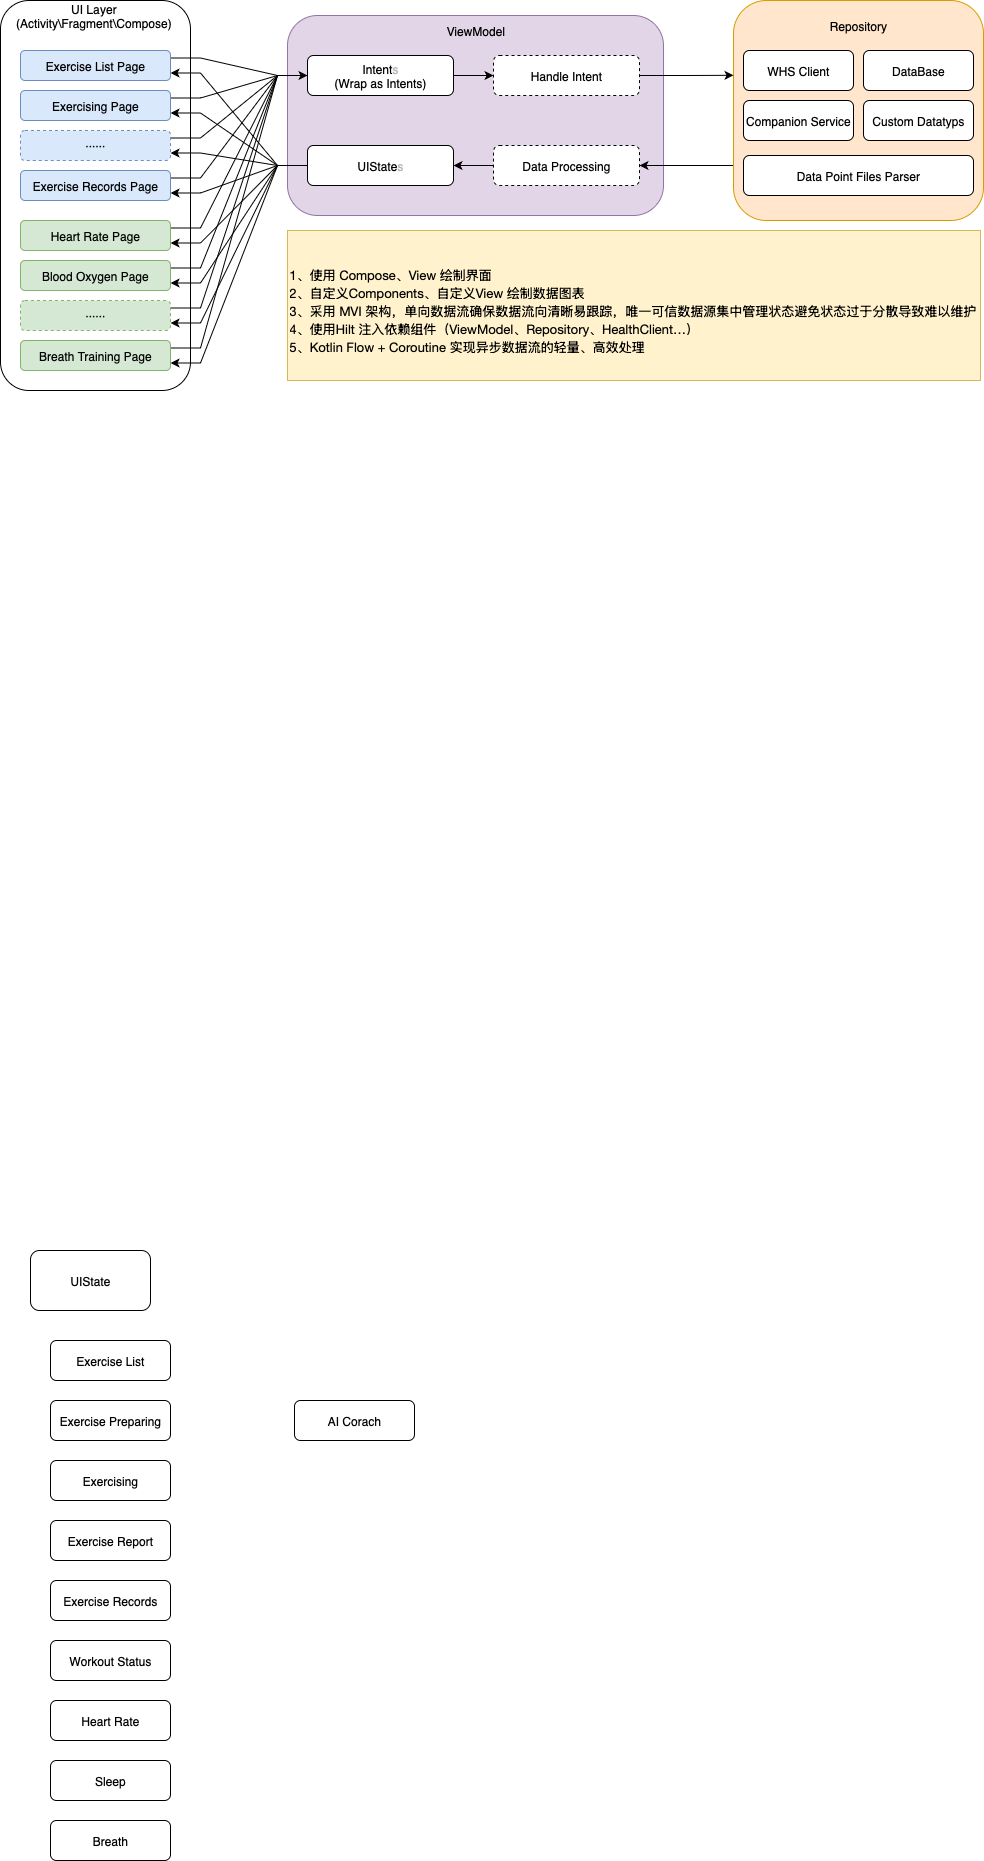

The diagram above was exported from draw.io. Its source (the exported page's mxGraphModel, read from the mxfile embedded in the PNG):
<mxGraphModel dx="1410" dy="-378" grid="1" gridSize="10" guides="1" tooltips="1" connect="1" arrows="1" fold="1" page="1" pageScale="1" pageWidth="827" pageHeight="1169" math="0" shadow="0">
  <root>
    <mxCell id="0" />
    <mxCell id="1" parent="0" />
    <mxCell id="gVK-SHgWHHWxs3bkRkGg-60" value="" style="rounded=1;whiteSpace=wrap;html=1;fillColor=#e1d5e7;strokeColor=#9673a6;" vertex="1" parent="1">
      <mxGeometry x="387" y="1225" width="376" height="200" as="geometry" />
    </mxCell>
    <mxCell id="gVK-SHgWHHWxs3bkRkGg-6" value="" style="rounded=1;whiteSpace=wrap;html=1;" vertex="1" parent="1">
      <mxGeometry x="100" y="1210" width="190" height="390" as="geometry" />
    </mxCell>
    <mxCell id="gVK-SHgWHHWxs3bkRkGg-12" value="Exercise List" style="rounded=1;whiteSpace=wrap;html=1;" vertex="1" parent="1">
      <mxGeometry x="150" y="2550" width="120" height="40" as="geometry" />
    </mxCell>
    <mxCell id="gVK-SHgWHHWxs3bkRkGg-13" value="Exercise Preparing" style="rounded=1;whiteSpace=wrap;html=1;" vertex="1" parent="1">
      <mxGeometry x="150" y="2610" width="120" height="40" as="geometry" />
    </mxCell>
    <mxCell id="gVK-SHgWHHWxs3bkRkGg-14" value="Exercising" style="rounded=1;whiteSpace=wrap;html=1;" vertex="1" parent="1">
      <mxGeometry x="150" y="2670" width="120" height="40" as="geometry" />
    </mxCell>
    <mxCell id="gVK-SHgWHHWxs3bkRkGg-15" value="Exercise Report" style="rounded=1;whiteSpace=wrap;html=1;" vertex="1" parent="1">
      <mxGeometry x="150" y="2730" width="120" height="40" as="geometry" />
    </mxCell>
    <mxCell id="gVK-SHgWHHWxs3bkRkGg-16" value="Exercise Records" style="rounded=1;whiteSpace=wrap;html=1;" vertex="1" parent="1">
      <mxGeometry x="150" y="2790" width="120" height="40" as="geometry" />
    </mxCell>
    <mxCell id="gVK-SHgWHHWxs3bkRkGg-17" value="Heart Rate" style="rounded=1;whiteSpace=wrap;html=1;" vertex="1" parent="1">
      <mxGeometry x="150" y="2910" width="120" height="40" as="geometry" />
    </mxCell>
    <mxCell id="gVK-SHgWHHWxs3bkRkGg-18" value="Sleep" style="rounded=1;whiteSpace=wrap;html=1;" vertex="1" parent="1">
      <mxGeometry x="150" y="2970" width="120" height="40" as="geometry" />
    </mxCell>
    <mxCell id="gVK-SHgWHHWxs3bkRkGg-19" value="Workout Status" style="rounded=1;whiteSpace=wrap;html=1;" vertex="1" parent="1">
      <mxGeometry x="150" y="2850" width="120" height="40" as="geometry" />
    </mxCell>
    <mxCell id="gVK-SHgWHHWxs3bkRkGg-20" value="AI Corach" style="rounded=1;whiteSpace=wrap;html=1;" vertex="1" parent="1">
      <mxGeometry x="394" y="2610" width="120" height="40" as="geometry" />
    </mxCell>
    <mxCell id="gVK-SHgWHHWxs3bkRkGg-21" value="Breath" style="rounded=1;whiteSpace=wrap;html=1;" vertex="1" parent="1">
      <mxGeometry x="150" y="3030" width="120" height="40" as="geometry" />
    </mxCell>
    <mxCell id="gVK-SHgWHHWxs3bkRkGg-22" value="UI Layer&lt;div&gt;(Activity\Fragment\Compose)&lt;/div&gt;" style="text;html=1;align=center;verticalAlign=middle;whiteSpace=wrap;rounded=0;" vertex="1" parent="1">
      <mxGeometry x="111.25" y="1210" width="165" height="30" as="geometry" />
    </mxCell>
    <mxCell id="gVK-SHgWHHWxs3bkRkGg-32" style="rounded=0;orthogonalLoop=1;jettySize=auto;html=1;exitX=1;exitY=0.25;exitDx=0;exitDy=0;entryX=0;entryY=0.5;entryDx=0;entryDy=0;endArrow=none;endFill=0;edgeStyle=entityRelationEdgeStyle;" edge="1" parent="1" source="gVK-SHgWHHWxs3bkRkGg-23" target="gVK-SHgWHHWxs3bkRkGg-31">
      <mxGeometry relative="1" as="geometry" />
    </mxCell>
    <mxCell id="gVK-SHgWHHWxs3bkRkGg-23" value="Exercise List Page" style="rounded=1;whiteSpace=wrap;html=1;fillColor=#dae8fc;strokeColor=#6c8ebf;" vertex="1" parent="1">
      <mxGeometry x="120" y="1260" width="150" height="30" as="geometry" />
    </mxCell>
    <mxCell id="gVK-SHgWHHWxs3bkRkGg-33" style="rounded=0;orthogonalLoop=1;jettySize=auto;html=1;exitX=1;exitY=0.25;exitDx=0;exitDy=0;entryX=0;entryY=0.5;entryDx=0;entryDy=0;endArrow=none;endFill=0;edgeStyle=entityRelationEdgeStyle;" edge="1" parent="1" source="gVK-SHgWHHWxs3bkRkGg-24" target="gVK-SHgWHHWxs3bkRkGg-31">
      <mxGeometry relative="1" as="geometry" />
    </mxCell>
    <mxCell id="gVK-SHgWHHWxs3bkRkGg-24" value="Exercising Page" style="rounded=1;whiteSpace=wrap;html=1;fillColor=#dae8fc;strokeColor=#6c8ebf;" vertex="1" parent="1">
      <mxGeometry x="120" y="1300" width="150" height="30" as="geometry" />
    </mxCell>
    <mxCell id="gVK-SHgWHHWxs3bkRkGg-34" style="rounded=0;orthogonalLoop=1;jettySize=auto;html=1;exitX=1;exitY=0.25;exitDx=0;exitDy=0;entryX=0;entryY=0.5;entryDx=0;entryDy=0;endArrow=none;endFill=0;edgeStyle=entityRelationEdgeStyle;" edge="1" parent="1" source="gVK-SHgWHHWxs3bkRkGg-25" target="gVK-SHgWHHWxs3bkRkGg-31">
      <mxGeometry relative="1" as="geometry" />
    </mxCell>
    <mxCell id="gVK-SHgWHHWxs3bkRkGg-25" value="······" style="rounded=1;whiteSpace=wrap;html=1;fillColor=#dae8fc;strokeColor=#6c8ebf;dashed=1;" vertex="1" parent="1">
      <mxGeometry x="120" y="1340" width="150" height="30" as="geometry" />
    </mxCell>
    <mxCell id="gVK-SHgWHHWxs3bkRkGg-36" style="rounded=0;orthogonalLoop=1;jettySize=auto;html=1;exitX=1;exitY=0.25;exitDx=0;exitDy=0;entryX=0;entryY=0.5;entryDx=0;entryDy=0;endArrow=none;endFill=0;edgeStyle=entityRelationEdgeStyle;" edge="1" parent="1" source="gVK-SHgWHHWxs3bkRkGg-26" target="gVK-SHgWHHWxs3bkRkGg-31">
      <mxGeometry relative="1" as="geometry" />
    </mxCell>
    <mxCell id="gVK-SHgWHHWxs3bkRkGg-26" value="Heart Rate Page" style="rounded=1;whiteSpace=wrap;html=1;fillColor=#d5e8d4;strokeColor=#82b366;" vertex="1" parent="1">
      <mxGeometry x="120" y="1430" width="150" height="30" as="geometry" />
    </mxCell>
    <mxCell id="gVK-SHgWHHWxs3bkRkGg-37" style="rounded=0;orthogonalLoop=1;jettySize=auto;html=1;exitX=1;exitY=0.25;exitDx=0;exitDy=0;entryX=0;entryY=0.5;entryDx=0;entryDy=0;endArrow=none;endFill=0;edgeStyle=entityRelationEdgeStyle;" edge="1" parent="1" source="gVK-SHgWHHWxs3bkRkGg-27" target="gVK-SHgWHHWxs3bkRkGg-31">
      <mxGeometry relative="1" as="geometry" />
    </mxCell>
    <mxCell id="gVK-SHgWHHWxs3bkRkGg-27" value="Blood Oxygen Page" style="rounded=1;whiteSpace=wrap;html=1;fillColor=#d5e8d4;strokeColor=#82b366;" vertex="1" parent="1">
      <mxGeometry x="120" y="1470" width="150" height="30" as="geometry" />
    </mxCell>
    <mxCell id="gVK-SHgWHHWxs3bkRkGg-39" style="rounded=0;orthogonalLoop=1;jettySize=auto;html=1;exitX=1;exitY=0.25;exitDx=0;exitDy=0;entryX=0;entryY=0.5;entryDx=0;entryDy=0;endArrow=none;endFill=0;edgeStyle=entityRelationEdgeStyle;" edge="1" parent="1" source="gVK-SHgWHHWxs3bkRkGg-28" target="gVK-SHgWHHWxs3bkRkGg-31">
      <mxGeometry relative="1" as="geometry" />
    </mxCell>
    <mxCell id="gVK-SHgWHHWxs3bkRkGg-28" value="Breath Training Page" style="rounded=1;whiteSpace=wrap;html=1;fillColor=#d5e8d4;strokeColor=#82b366;" vertex="1" parent="1">
      <mxGeometry x="120" y="1550" width="150" height="30" as="geometry" />
    </mxCell>
    <mxCell id="gVK-SHgWHHWxs3bkRkGg-38" style="rounded=0;orthogonalLoop=1;jettySize=auto;html=1;exitX=1;exitY=0.25;exitDx=0;exitDy=0;entryX=0;entryY=0.5;entryDx=0;entryDy=0;endArrow=none;endFill=0;edgeStyle=entityRelationEdgeStyle;" edge="1" parent="1" source="gVK-SHgWHHWxs3bkRkGg-29" target="gVK-SHgWHHWxs3bkRkGg-31">
      <mxGeometry relative="1" as="geometry" />
    </mxCell>
    <mxCell id="gVK-SHgWHHWxs3bkRkGg-29" value="······" style="rounded=1;whiteSpace=wrap;html=1;fillColor=#d5e8d4;strokeColor=#82b366;dashed=1;" vertex="1" parent="1">
      <mxGeometry x="120" y="1510" width="150" height="30" as="geometry" />
    </mxCell>
    <mxCell id="gVK-SHgWHHWxs3bkRkGg-35" style="rounded=0;orthogonalLoop=1;jettySize=auto;html=1;exitX=1;exitY=0.25;exitDx=0;exitDy=0;entryX=0;entryY=0.5;entryDx=0;entryDy=0;endArrow=classic;endFill=1;edgeStyle=entityRelationEdgeStyle;" edge="1" parent="1" source="gVK-SHgWHHWxs3bkRkGg-30" target="gVK-SHgWHHWxs3bkRkGg-31">
      <mxGeometry relative="1" as="geometry" />
    </mxCell>
    <mxCell id="gVK-SHgWHHWxs3bkRkGg-30" value="Exercise Records Page" style="rounded=1;whiteSpace=wrap;html=1;fillColor=#dae8fc;strokeColor=#6c8ebf;" vertex="1" parent="1">
      <mxGeometry x="120" y="1380" width="150" height="30" as="geometry" />
    </mxCell>
    <mxCell id="gVK-SHgWHHWxs3bkRkGg-63" style="edgeStyle=orthogonalEdgeStyle;rounded=0;orthogonalLoop=1;jettySize=auto;html=1;entryX=0;entryY=0.5;entryDx=0;entryDy=0;" edge="1" parent="1" source="gVK-SHgWHHWxs3bkRkGg-31" target="gVK-SHgWHHWxs3bkRkGg-62">
      <mxGeometry relative="1" as="geometry" />
    </mxCell>
    <mxCell id="gVK-SHgWHHWxs3bkRkGg-31" value="Intent&lt;span style=&quot;color: rgb(179, 179, 179);&quot;&gt;s&lt;/span&gt;&lt;div&gt;(Wrap as Intents)&lt;/div&gt;" style="rounded=1;whiteSpace=wrap;html=1;" vertex="1" parent="1">
      <mxGeometry x="407" y="1265" width="146" height="40" as="geometry" />
    </mxCell>
    <mxCell id="gVK-SHgWHHWxs3bkRkGg-40" value="UIState" style="rounded=1;whiteSpace=wrap;html=1;" vertex="1" parent="1">
      <mxGeometry x="130" y="2460" width="120" height="60" as="geometry" />
    </mxCell>
    <mxCell id="gVK-SHgWHHWxs3bkRkGg-52" style="edgeStyle=entityRelationEdgeStyle;rounded=0;orthogonalLoop=1;jettySize=auto;html=1;exitX=0;exitY=0.5;exitDx=0;exitDy=0;entryX=1;entryY=0.75;entryDx=0;entryDy=0;" edge="1" parent="1" source="gVK-SHgWHHWxs3bkRkGg-51" target="gVK-SHgWHHWxs3bkRkGg-28">
      <mxGeometry relative="1" as="geometry" />
    </mxCell>
    <mxCell id="gVK-SHgWHHWxs3bkRkGg-53" style="edgeStyle=entityRelationEdgeStyle;rounded=0;orthogonalLoop=1;jettySize=auto;html=1;exitX=0;exitY=0.5;exitDx=0;exitDy=0;entryX=1;entryY=0.75;entryDx=0;entryDy=0;" edge="1" parent="1" source="gVK-SHgWHHWxs3bkRkGg-51" target="gVK-SHgWHHWxs3bkRkGg-29">
      <mxGeometry relative="1" as="geometry" />
    </mxCell>
    <mxCell id="gVK-SHgWHHWxs3bkRkGg-54" style="edgeStyle=entityRelationEdgeStyle;rounded=0;orthogonalLoop=1;jettySize=auto;html=1;exitX=0;exitY=0.5;exitDx=0;exitDy=0;entryX=1;entryY=0.75;entryDx=0;entryDy=0;" edge="1" parent="1" source="gVK-SHgWHHWxs3bkRkGg-51" target="gVK-SHgWHHWxs3bkRkGg-27">
      <mxGeometry relative="1" as="geometry" />
    </mxCell>
    <mxCell id="gVK-SHgWHHWxs3bkRkGg-55" style="edgeStyle=entityRelationEdgeStyle;rounded=0;orthogonalLoop=1;jettySize=auto;html=1;exitX=0;exitY=0.5;exitDx=0;exitDy=0;entryX=1;entryY=0.75;entryDx=0;entryDy=0;" edge="1" parent="1" source="gVK-SHgWHHWxs3bkRkGg-51" target="gVK-SHgWHHWxs3bkRkGg-26">
      <mxGeometry relative="1" as="geometry" />
    </mxCell>
    <mxCell id="gVK-SHgWHHWxs3bkRkGg-56" style="edgeStyle=entityRelationEdgeStyle;rounded=0;orthogonalLoop=1;jettySize=auto;html=1;exitX=0;exitY=0.5;exitDx=0;exitDy=0;entryX=1;entryY=0.75;entryDx=0;entryDy=0;" edge="1" parent="1" source="gVK-SHgWHHWxs3bkRkGg-51" target="gVK-SHgWHHWxs3bkRkGg-30">
      <mxGeometry relative="1" as="geometry" />
    </mxCell>
    <mxCell id="gVK-SHgWHHWxs3bkRkGg-57" style="edgeStyle=entityRelationEdgeStyle;rounded=0;orthogonalLoop=1;jettySize=auto;html=1;exitX=0;exitY=0.5;exitDx=0;exitDy=0;entryX=1;entryY=0.75;entryDx=0;entryDy=0;" edge="1" parent="1" source="gVK-SHgWHHWxs3bkRkGg-51" target="gVK-SHgWHHWxs3bkRkGg-25">
      <mxGeometry relative="1" as="geometry" />
    </mxCell>
    <mxCell id="gVK-SHgWHHWxs3bkRkGg-58" style="edgeStyle=entityRelationEdgeStyle;rounded=0;orthogonalLoop=1;jettySize=auto;html=1;exitX=0;exitY=0.5;exitDx=0;exitDy=0;entryX=1;entryY=0.75;entryDx=0;entryDy=0;" edge="1" parent="1" source="gVK-SHgWHHWxs3bkRkGg-51" target="gVK-SHgWHHWxs3bkRkGg-24">
      <mxGeometry relative="1" as="geometry" />
    </mxCell>
    <mxCell id="gVK-SHgWHHWxs3bkRkGg-59" style="edgeStyle=entityRelationEdgeStyle;rounded=0;orthogonalLoop=1;jettySize=auto;html=1;exitX=0;exitY=0.5;exitDx=0;exitDy=0;entryX=1;entryY=0.75;entryDx=0;entryDy=0;" edge="1" parent="1" source="gVK-SHgWHHWxs3bkRkGg-51" target="gVK-SHgWHHWxs3bkRkGg-23">
      <mxGeometry relative="1" as="geometry" />
    </mxCell>
    <mxCell id="gVK-SHgWHHWxs3bkRkGg-51" value="UIState&lt;span style=&quot;color: rgb(179, 179, 179);&quot;&gt;s&lt;/span&gt;" style="rounded=1;whiteSpace=wrap;html=1;" vertex="1" parent="1">
      <mxGeometry x="407" y="1355" width="146" height="40" as="geometry" />
    </mxCell>
    <mxCell id="gVK-SHgWHHWxs3bkRkGg-61" value="&lt;div&gt;ViewModel&lt;/div&gt;" style="text;html=1;align=center;verticalAlign=middle;whiteSpace=wrap;rounded=0;" vertex="1" parent="1">
      <mxGeometry x="492.5" y="1225" width="165" height="30" as="geometry" />
    </mxCell>
    <mxCell id="gVK-SHgWHHWxs3bkRkGg-62" value="Handle Intent" style="rounded=1;whiteSpace=wrap;html=1;dashed=1;" vertex="1" parent="1">
      <mxGeometry x="593" y="1265" width="146" height="40" as="geometry" />
    </mxCell>
    <mxCell id="gVK-SHgWHHWxs3bkRkGg-89" style="edgeStyle=orthogonalEdgeStyle;rounded=0;orthogonalLoop=1;jettySize=auto;html=1;exitX=0;exitY=0.75;exitDx=0;exitDy=0;entryX=1;entryY=0.5;entryDx=0;entryDy=0;" edge="1" parent="1" source="gVK-SHgWHHWxs3bkRkGg-65" target="gVK-SHgWHHWxs3bkRkGg-88">
      <mxGeometry relative="1" as="geometry" />
    </mxCell>
    <mxCell id="gVK-SHgWHHWxs3bkRkGg-65" value="" style="rounded=1;whiteSpace=wrap;html=1;fillColor=#ffe6cc;strokeColor=#d79b00;" vertex="1" parent="1">
      <mxGeometry x="833" y="1210" width="250" height="220" as="geometry" />
    </mxCell>
    <mxCell id="gVK-SHgWHHWxs3bkRkGg-67" value="DataBase" style="rounded=1;whiteSpace=wrap;html=1;" vertex="1" parent="1">
      <mxGeometry x="963" y="1260" width="110" height="40" as="geometry" />
    </mxCell>
    <mxCell id="gVK-SHgWHHWxs3bkRkGg-75" value="Repository" style="text;html=1;align=center;verticalAlign=middle;whiteSpace=wrap;rounded=0;" vertex="1" parent="1">
      <mxGeometry x="928" y="1220" width="60" height="30" as="geometry" />
    </mxCell>
    <mxCell id="gVK-SHgWHHWxs3bkRkGg-77" value="&lt;span style=&quot;text-align: start; white-space: pre;&quot;&gt;Companion Service&lt;/span&gt;" style="rounded=1;whiteSpace=wrap;html=1;" vertex="1" parent="1">
      <mxGeometry x="843" y="1310" width="110" height="40" as="geometry" />
    </mxCell>
    <mxCell id="gVK-SHgWHHWxs3bkRkGg-78" value="Custom Datatyps" style="rounded=1;whiteSpace=wrap;html=1;" vertex="1" parent="1">
      <mxGeometry x="963" y="1310" width="110" height="40" as="geometry" />
    </mxCell>
    <mxCell id="gVK-SHgWHHWxs3bkRkGg-82" value="Data Point Files Parser" style="rounded=1;whiteSpace=wrap;html=1;" vertex="1" parent="1">
      <mxGeometry x="843" y="1365" width="230" height="40" as="geometry" />
    </mxCell>
    <mxCell id="gVK-SHgWHHWxs3bkRkGg-87" value="WHS Client" style="rounded=1;whiteSpace=wrap;html=1;" vertex="1" parent="1">
      <mxGeometry x="843" y="1260" width="110" height="40" as="geometry" />
    </mxCell>
    <mxCell id="gVK-SHgWHHWxs3bkRkGg-90" style="edgeStyle=orthogonalEdgeStyle;rounded=0;orthogonalLoop=1;jettySize=auto;html=1;exitX=0;exitY=0.5;exitDx=0;exitDy=0;entryX=1;entryY=0.5;entryDx=0;entryDy=0;" edge="1" parent="1" source="gVK-SHgWHHWxs3bkRkGg-88" target="gVK-SHgWHHWxs3bkRkGg-51">
      <mxGeometry relative="1" as="geometry" />
    </mxCell>
    <mxCell id="gVK-SHgWHHWxs3bkRkGg-88" value="Data Processing" style="rounded=1;whiteSpace=wrap;html=1;dashed=1;" vertex="1" parent="1">
      <mxGeometry x="593" y="1355" width="146" height="40" as="geometry" />
    </mxCell>
    <mxCell id="gVK-SHgWHHWxs3bkRkGg-91" style="edgeStyle=orthogonalEdgeStyle;rounded=0;orthogonalLoop=1;jettySize=auto;html=1;exitX=1;exitY=0.5;exitDx=0;exitDy=0;entryX=0;entryY=0.34;entryDx=0;entryDy=0;entryPerimeter=0;" edge="1" parent="1" source="gVK-SHgWHHWxs3bkRkGg-62" target="gVK-SHgWHHWxs3bkRkGg-65">
      <mxGeometry relative="1" as="geometry" />
    </mxCell>
    <mxCell id="gVK-SHgWHHWxs3bkRkGg-92" value="&lt;h1 style=&quot;margin-top: 0px; margin-bottom: 0px;&quot;&gt;&lt;br&gt;&lt;/h1&gt;&lt;p style=&quot;margin: 0px; font-style: normal; font-variant-caps: normal; font-width: normal; font-size: 13px; line-height: normal; font-family: &amp;quot;Helvetica Neue&amp;quot;; font-size-adjust: none; font-kerning: auto; font-variant-alternates: normal; font-variant-ligatures: normal; font-variant-numeric: normal; font-variant-east-asian: normal; font-variant-position: normal; font-variant-emoji: normal; font-feature-settings: normal; font-optical-sizing: auto; font-variation-settings: normal;&quot;&gt;1、使用 Compose、View 绘制界面&lt;/p&gt;&lt;p style=&quot;margin: 0px; font-style: normal; font-variant-caps: normal; font-width: normal; font-size: 13px; line-height: normal; font-family: &amp;quot;Helvetica Neue&amp;quot;; font-size-adjust: none; font-kerning: auto; font-variant-alternates: normal; font-variant-ligatures: normal; font-variant-numeric: normal; font-variant-east-asian: normal; font-variant-position: normal; font-variant-emoji: normal; font-feature-settings: normal; font-optical-sizing: auto; font-variation-settings: normal;&quot;&gt;2、自定义Components、自定义View 绘制数据图表&lt;/p&gt;&lt;p style=&quot;margin: 0px; font-style: normal; font-variant-caps: normal; font-width: normal; font-size: 13px; line-height: normal; font-family: &amp;quot;Helvetica Neue&amp;quot;; font-size-adjust: none; font-kerning: auto; font-variant-alternates: normal; font-variant-ligatures: normal; font-variant-numeric: normal; font-variant-east-asian: normal; font-variant-position: normal; font-variant-emoji: normal; font-feature-settings: normal; font-optical-sizing: auto; font-variation-settings: normal;&quot;&gt;3、采用 MVI 架构，单向数据流确保数据流向清晰易跟踪，唯一可信数据源集中管理状态避免状态过于分散导致难以维护&lt;/p&gt;&lt;p style=&quot;margin: 0px; font-style: normal; font-variant-caps: normal; font-width: normal; font-size: 13px; line-height: normal; font-family: &amp;quot;Helvetica Neue&amp;quot;; font-size-adjust: none; font-kerning: auto; font-variant-alternates: normal; font-variant-ligatures: normal; font-variant-numeric: normal; font-variant-east-asian: normal; font-variant-position: normal; font-variant-emoji: normal; font-feature-settings: normal; font-optical-sizing: auto; font-variation-settings: normal;&quot;&gt;4、使用Hilt 注入依赖组件（ViewModel、Repository、HealthClient…）&lt;/p&gt;&lt;p style=&quot;margin: 0px; font-style: normal; font-variant-caps: normal; font-width: normal; font-size: 13px; line-height: normal; font-family: &amp;quot;Helvetica Neue&amp;quot;; font-size-adjust: none; font-kerning: auto; font-variant-alternates: normal; font-variant-ligatures: normal; font-variant-numeric: normal; font-variant-east-asian: normal; font-variant-position: normal; font-variant-emoji: normal; font-feature-settings: normal; font-optical-sizing: auto; font-variation-settings: normal;&quot;&gt;5&lt;span style=&quot;font-style: normal; font-variant-caps: normal; font-width: normal; line-height: normal; font-family: &amp;quot;PingFang SC&amp;quot;; font-size-adjust: none; font-kerning: auto; font-variant-alternates: normal; font-variant-ligatures: normal; font-variant-numeric: normal; font-variant-east-asian: normal; font-variant-position: normal; font-variant-emoji: normal; font-feature-settings: normal; font-optical-sizing: auto; font-variation-settings: normal;&quot;&gt;、&lt;/span&gt;Kotlin Flow + Coroutine &lt;span style=&quot;font-style: normal; font-variant-caps: normal; font-width: normal; line-height: normal; font-family: &amp;quot;PingFang SC&amp;quot;; font-size-adjust: none; font-kerning: auto; font-variant-alternates: normal; font-variant-ligatures: normal; font-variant-numeric: normal; font-variant-east-asian: normal; font-variant-position: normal; font-variant-emoji: normal; font-feature-settings: normal; font-optical-sizing: auto; font-variation-settings: normal;&quot;&gt;实现异步数据流的轻量、高效处理&lt;/span&gt;&lt;/p&gt;" style="text;html=1;whiteSpace=wrap;overflow=hidden;rounded=0;fillColor=#fff2cc;strokeColor=#d6b656;" vertex="1" parent="1">
      <mxGeometry x="387" y="1440" width="693" height="150" as="geometry" />
    </mxCell>
  </root>
</mxGraphModel>